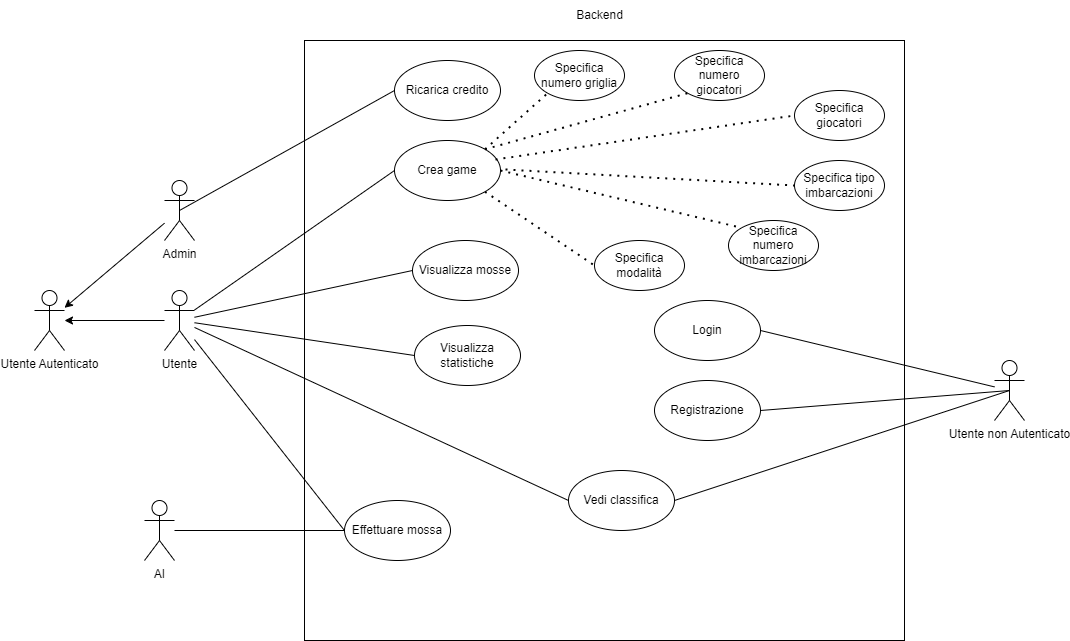

The diagram above was exported from draw.io. Its source (the exported page's mxGraphModel, read from the mxfile embedded in the PNG):
<mxGraphModel dx="2261" dy="759" grid="1" gridSize="10" guides="1" tooltips="1" connect="1" arrows="1" fold="1" page="1" pageScale="1" pageWidth="827" pageHeight="1169" math="0" shadow="0">
  <root>
    <mxCell id="0" />
    <mxCell id="1" parent="0" />
    <mxCell id="3ZWStaj2fcgdCNBit7HX-1" value="Utente" style="shape=umlActor;verticalLabelPosition=bottom;verticalAlign=top;html=1;outlineConnect=0;" parent="1" vertex="1">
      <mxGeometry x="60" y="310" width="30" height="60" as="geometry" />
    </mxCell>
    <mxCell id="3ZWStaj2fcgdCNBit7HX-2" value="Admin" style="shape=umlActor;verticalLabelPosition=bottom;verticalAlign=top;html=1;outlineConnect=0;" parent="1" vertex="1">
      <mxGeometry x="60" y="200" width="30" height="60" as="geometry" />
    </mxCell>
    <mxCell id="3ZWStaj2fcgdCNBit7HX-3" value="Utente Autenticato" style="shape=umlActor;verticalLabelPosition=bottom;verticalAlign=top;html=1;outlineConnect=0;" parent="1" vertex="1">
      <mxGeometry x="-70" y="310" width="30" height="60" as="geometry" />
    </mxCell>
    <mxCell id="3ZWStaj2fcgdCNBit7HX-4" value="" style="endArrow=classic;html=1;rounded=0;" parent="1" source="3ZWStaj2fcgdCNBit7HX-1" target="3ZWStaj2fcgdCNBit7HX-3" edge="1">
      <mxGeometry width="50" height="50" relative="1" as="geometry">
        <mxPoint x="360" y="690" as="sourcePoint" />
        <mxPoint x="410" y="640" as="targetPoint" />
      </mxGeometry>
    </mxCell>
    <mxCell id="3ZWStaj2fcgdCNBit7HX-5" value="" style="endArrow=classic;html=1;rounded=0;" parent="1" source="3ZWStaj2fcgdCNBit7HX-2" target="3ZWStaj2fcgdCNBit7HX-3" edge="1">
      <mxGeometry width="50" height="50" relative="1" as="geometry">
        <mxPoint x="360" y="690" as="sourcePoint" />
        <mxPoint x="410" y="640" as="targetPoint" />
      </mxGeometry>
    </mxCell>
    <mxCell id="3ZWStaj2fcgdCNBit7HX-6" value="" style="whiteSpace=wrap;html=1;aspect=fixed;" parent="1" vertex="1">
      <mxGeometry x="200" y="60" width="600" height="600" as="geometry" />
    </mxCell>
    <mxCell id="3ZWStaj2fcgdCNBit7HX-7" value="Backend" style="text;html=1;align=center;verticalAlign=middle;resizable=0;points=[];autosize=1;strokeColor=none;fillColor=none;" parent="1" vertex="1">
      <mxGeometry x="460" y="20" width="70" height="30" as="geometry" />
    </mxCell>
    <mxCell id="3ZWStaj2fcgdCNBit7HX-8" value="Ricarica credito" style="ellipse;whiteSpace=wrap;html=1;" parent="1" vertex="1">
      <mxGeometry x="290" y="80" width="106" height="60" as="geometry" />
    </mxCell>
    <mxCell id="3ZWStaj2fcgdCNBit7HX-10" value="Crea game" style="ellipse;whiteSpace=wrap;html=1;" parent="1" vertex="1">
      <mxGeometry x="290" y="160" width="106" height="60" as="geometry" />
    </mxCell>
    <mxCell id="3ZWStaj2fcgdCNBit7HX-11" value="Utente non Autenticato" style="shape=umlActor;verticalLabelPosition=bottom;verticalAlign=top;html=1;outlineConnect=0;" parent="1" vertex="1">
      <mxGeometry x="890" y="380" width="30" height="60" as="geometry" />
    </mxCell>
    <mxCell id="3ZWStaj2fcgdCNBit7HX-12" value="Registrazione" style="ellipse;whiteSpace=wrap;html=1;" parent="1" vertex="1">
      <mxGeometry x="550" y="400" width="106" height="60" as="geometry" />
    </mxCell>
    <mxCell id="3ZWStaj2fcgdCNBit7HX-13" value="Login" style="ellipse;whiteSpace=wrap;html=1;" parent="1" vertex="1">
      <mxGeometry x="550" y="320" width="106" height="60" as="geometry" />
    </mxCell>
    <mxCell id="3ZWStaj2fcgdCNBit7HX-14" value="Vedi classifica" style="ellipse;whiteSpace=wrap;html=1;" parent="1" vertex="1">
      <mxGeometry x="464" y="490" width="106" height="60" as="geometry" />
    </mxCell>
    <mxCell id="3ZWStaj2fcgdCNBit7HX-15" value="" style="endArrow=none;html=1;rounded=0;exitX=1;exitY=0.5;exitDx=0;exitDy=0;" parent="1" source="3ZWStaj2fcgdCNBit7HX-13" target="3ZWStaj2fcgdCNBit7HX-11" edge="1">
      <mxGeometry width="50" height="50" relative="1" as="geometry">
        <mxPoint x="400" y="340" as="sourcePoint" />
        <mxPoint x="450" y="290" as="targetPoint" />
      </mxGeometry>
    </mxCell>
    <mxCell id="3ZWStaj2fcgdCNBit7HX-16" value="" style="endArrow=none;html=1;rounded=0;exitX=1;exitY=0.5;exitDx=0;exitDy=0;entryX=0.5;entryY=0.5;entryDx=0;entryDy=0;entryPerimeter=0;" parent="1" source="3ZWStaj2fcgdCNBit7HX-12" target="3ZWStaj2fcgdCNBit7HX-11" edge="1">
      <mxGeometry width="50" height="50" relative="1" as="geometry">
        <mxPoint x="666" y="120" as="sourcePoint" />
        <mxPoint x="920" y="350" as="targetPoint" />
      </mxGeometry>
    </mxCell>
    <mxCell id="3ZWStaj2fcgdCNBit7HX-17" value="" style="endArrow=none;html=1;rounded=0;exitX=1;exitY=0.5;exitDx=0;exitDy=0;entryX=0.5;entryY=0.5;entryDx=0;entryDy=0;entryPerimeter=0;" parent="1" source="3ZWStaj2fcgdCNBit7HX-14" target="3ZWStaj2fcgdCNBit7HX-11" edge="1">
      <mxGeometry width="50" height="50" relative="1" as="geometry">
        <mxPoint x="676" y="130" as="sourcePoint" />
        <mxPoint x="1365" y="420" as="targetPoint" />
      </mxGeometry>
    </mxCell>
    <mxCell id="3ZWStaj2fcgdCNBit7HX-18" value="Effettuare mossa" style="ellipse;whiteSpace=wrap;html=1;" parent="1" vertex="1">
      <mxGeometry x="240" y="520" width="106" height="60" as="geometry" />
    </mxCell>
    <mxCell id="3ZWStaj2fcgdCNBit7HX-19" value="Visualizza mosse" style="ellipse;whiteSpace=wrap;html=1;" parent="1" vertex="1">
      <mxGeometry x="308" y="260" width="106" height="60" as="geometry" />
    </mxCell>
    <mxCell id="3ZWStaj2fcgdCNBit7HX-20" value="" style="endArrow=none;html=1;rounded=0;entryX=0;entryY=0.5;entryDx=0;entryDy=0;" parent="1" source="3ZWStaj2fcgdCNBit7HX-1" target="3ZWStaj2fcgdCNBit7HX-14" edge="1">
      <mxGeometry width="50" height="50" relative="1" as="geometry">
        <mxPoint x="400" y="440" as="sourcePoint" />
        <mxPoint x="450" y="390" as="targetPoint" />
      </mxGeometry>
    </mxCell>
    <mxCell id="nqvn2NEieo3nw6twXvBJ-1" value="" style="endArrow=none;html=1;rounded=0;entryX=0;entryY=0.5;entryDx=0;entryDy=0;exitX=0.5;exitY=0.5;exitDx=0;exitDy=0;exitPerimeter=0;" parent="1" source="3ZWStaj2fcgdCNBit7HX-2" target="3ZWStaj2fcgdCNBit7HX-8" edge="1">
      <mxGeometry width="50" height="50" relative="1" as="geometry">
        <mxPoint x="410" y="500" as="sourcePoint" />
        <mxPoint x="460" y="450" as="targetPoint" />
      </mxGeometry>
    </mxCell>
    <mxCell id="nqvn2NEieo3nw6twXvBJ-5" value="Visualizza statistiche" style="ellipse;whiteSpace=wrap;html=1;" parent="1" vertex="1">
      <mxGeometry x="310" y="345" width="106" height="60" as="geometry" />
    </mxCell>
    <mxCell id="nqvn2NEieo3nw6twXvBJ-6" value="" style="endArrow=none;html=1;rounded=0;entryX=0;entryY=0.5;entryDx=0;entryDy=0;" parent="1" source="3ZWStaj2fcgdCNBit7HX-1" target="3ZWStaj2fcgdCNBit7HX-10" edge="1">
      <mxGeometry width="50" height="50" relative="1" as="geometry">
        <mxPoint x="480" y="310" as="sourcePoint" />
        <mxPoint x="530" y="260" as="targetPoint" />
      </mxGeometry>
    </mxCell>
    <mxCell id="nqvn2NEieo3nw6twXvBJ-7" value="" style="endArrow=none;html=1;rounded=0;entryX=0;entryY=0.5;entryDx=0;entryDy=0;" parent="1" source="3ZWStaj2fcgdCNBit7HX-1" target="3ZWStaj2fcgdCNBit7HX-18" edge="1">
      <mxGeometry width="50" height="50" relative="1" as="geometry">
        <mxPoint x="480" y="310" as="sourcePoint" />
        <mxPoint x="530" y="260" as="targetPoint" />
      </mxGeometry>
    </mxCell>
    <mxCell id="nqvn2NEieo3nw6twXvBJ-8" value="" style="endArrow=none;html=1;rounded=0;entryX=0;entryY=0.5;entryDx=0;entryDy=0;" parent="1" source="3ZWStaj2fcgdCNBit7HX-1" target="3ZWStaj2fcgdCNBit7HX-19" edge="1">
      <mxGeometry width="50" height="50" relative="1" as="geometry">
        <mxPoint x="480" y="310" as="sourcePoint" />
        <mxPoint x="530" y="260" as="targetPoint" />
      </mxGeometry>
    </mxCell>
    <mxCell id="nqvn2NEieo3nw6twXvBJ-9" value="" style="endArrow=none;html=1;rounded=0;exitX=0;exitY=0.5;exitDx=0;exitDy=0;" parent="1" source="nqvn2NEieo3nw6twXvBJ-5" target="3ZWStaj2fcgdCNBit7HX-1" edge="1">
      <mxGeometry width="50" height="50" relative="1" as="geometry">
        <mxPoint x="480" y="310" as="sourcePoint" />
        <mxPoint x="530" y="260" as="targetPoint" />
      </mxGeometry>
    </mxCell>
    <mxCell id="SQGcKQh4tgyzOZwwek4W-2" value="Specifica numero griglia" style="ellipse;whiteSpace=wrap;html=1;" parent="1" vertex="1">
      <mxGeometry x="430" y="70" width="90" height="50" as="geometry" />
    </mxCell>
    <mxCell id="SQGcKQh4tgyzOZwwek4W-3" value="" style="endArrow=none;dashed=1;html=1;dashPattern=1 3;strokeWidth=2;rounded=0;entryX=0;entryY=1;entryDx=0;entryDy=0;exitX=1;exitY=0;exitDx=0;exitDy=0;" parent="1" source="3ZWStaj2fcgdCNBit7HX-10" target="SQGcKQh4tgyzOZwwek4W-2" edge="1">
      <mxGeometry width="50" height="50" relative="1" as="geometry">
        <mxPoint x="500" y="310" as="sourcePoint" />
        <mxPoint x="550" y="260" as="targetPoint" />
      </mxGeometry>
    </mxCell>
    <mxCell id="SQGcKQh4tgyzOZwwek4W-4" value="Specifica tipo imbarcazioni" style="ellipse;whiteSpace=wrap;html=1;" parent="1" vertex="1">
      <mxGeometry x="690" y="180" width="90" height="50" as="geometry" />
    </mxCell>
    <mxCell id="SQGcKQh4tgyzOZwwek4W-5" value="Specifica numero giocatori" style="ellipse;whiteSpace=wrap;html=1;" parent="1" vertex="1">
      <mxGeometry x="570" y="70" width="90" height="50" as="geometry" />
    </mxCell>
    <mxCell id="SQGcKQh4tgyzOZwwek4W-6" value="Specifica numero imbarcazioni" style="ellipse;whiteSpace=wrap;html=1;" parent="1" vertex="1">
      <mxGeometry x="624" y="240" width="90" height="50" as="geometry" />
    </mxCell>
    <mxCell id="SQGcKQh4tgyzOZwwek4W-7" value="Specifica modalità" style="ellipse;whiteSpace=wrap;html=1;" parent="1" vertex="1">
      <mxGeometry x="490" y="260" width="90" height="50" as="geometry" />
    </mxCell>
    <mxCell id="hKZ7QjBLJ7-tYKfEIt_R-1" value="" style="endArrow=none;dashed=1;html=1;dashPattern=1 3;strokeWidth=2;rounded=0;entryX=0;entryY=1;entryDx=0;entryDy=0;exitX=1;exitY=0;exitDx=0;exitDy=0;" parent="1" source="3ZWStaj2fcgdCNBit7HX-10" target="SQGcKQh4tgyzOZwwek4W-5" edge="1">
      <mxGeometry width="50" height="50" relative="1" as="geometry">
        <mxPoint x="500" y="310" as="sourcePoint" />
        <mxPoint x="550" y="260" as="targetPoint" />
      </mxGeometry>
    </mxCell>
    <mxCell id="hKZ7QjBLJ7-tYKfEIt_R-2" value="" style="endArrow=none;dashed=1;html=1;dashPattern=1 3;strokeWidth=2;rounded=0;entryX=0;entryY=0.5;entryDx=0;entryDy=0;exitX=1;exitY=0;exitDx=0;exitDy=0;" parent="1" target="hKZ7QjBLJ7-tYKfEIt_R-5" edge="1">
      <mxGeometry width="50" height="50" relative="1" as="geometry">
        <mxPoint x="391" y="179" as="sourcePoint" />
        <mxPoint x="550" y="115" as="targetPoint" />
      </mxGeometry>
    </mxCell>
    <mxCell id="hKZ7QjBLJ7-tYKfEIt_R-3" value="" style="endArrow=none;dashed=1;html=1;dashPattern=1 3;strokeWidth=2;rounded=0;entryX=0;entryY=0;entryDx=0;entryDy=0;exitX=1;exitY=0.5;exitDx=0;exitDy=0;" parent="1" source="3ZWStaj2fcgdCNBit7HX-10" target="SQGcKQh4tgyzOZwwek4W-6" edge="1">
      <mxGeometry width="50" height="50" relative="1" as="geometry">
        <mxPoint x="401" y="189" as="sourcePoint" />
        <mxPoint x="560" y="125" as="targetPoint" />
      </mxGeometry>
    </mxCell>
    <mxCell id="hKZ7QjBLJ7-tYKfEIt_R-4" value="" style="endArrow=none;dashed=1;html=1;dashPattern=1 3;strokeWidth=2;rounded=0;entryX=0;entryY=0.5;entryDx=0;entryDy=0;exitX=1;exitY=1;exitDx=0;exitDy=0;" parent="1" source="3ZWStaj2fcgdCNBit7HX-10" target="SQGcKQh4tgyzOZwwek4W-7" edge="1">
      <mxGeometry width="50" height="50" relative="1" as="geometry">
        <mxPoint x="411" y="199" as="sourcePoint" />
        <mxPoint x="570" y="135" as="targetPoint" />
      </mxGeometry>
    </mxCell>
    <mxCell id="hKZ7QjBLJ7-tYKfEIt_R-5" value="Specifica giocatori" style="ellipse;whiteSpace=wrap;html=1;" parent="1" vertex="1">
      <mxGeometry x="690" y="110" width="90" height="50" as="geometry" />
    </mxCell>
    <mxCell id="hKZ7QjBLJ7-tYKfEIt_R-6" value="" style="endArrow=none;dashed=1;html=1;dashPattern=1 3;strokeWidth=2;rounded=0;entryX=0;entryY=0.5;entryDx=0;entryDy=0;exitX=1;exitY=0;exitDx=0;exitDy=0;" parent="1" target="SQGcKQh4tgyzOZwwek4W-4" edge="1">
      <mxGeometry width="50" height="50" relative="1" as="geometry">
        <mxPoint x="401" y="189" as="sourcePoint" />
        <mxPoint x="650" y="215" as="targetPoint" />
      </mxGeometry>
    </mxCell>
    <mxCell id="hKZ7QjBLJ7-tYKfEIt_R-8" value="AI" style="shape=umlActor;verticalLabelPosition=bottom;verticalAlign=top;html=1;outlineConnect=0;" parent="1" vertex="1">
      <mxGeometry x="40" y="520" width="30" height="60" as="geometry" />
    </mxCell>
    <mxCell id="hKZ7QjBLJ7-tYKfEIt_R-9" value="" style="endArrow=none;html=1;rounded=0;entryX=0;entryY=0.5;entryDx=0;entryDy=0;" parent="1" source="hKZ7QjBLJ7-tYKfEIt_R-8" target="3ZWStaj2fcgdCNBit7HX-18" edge="1">
      <mxGeometry width="50" height="50" relative="1" as="geometry">
        <mxPoint x="70" y="540" as="sourcePoint" />
        <mxPoint x="160" y="450" as="targetPoint" />
      </mxGeometry>
    </mxCell>
  </root>
</mxGraphModel>